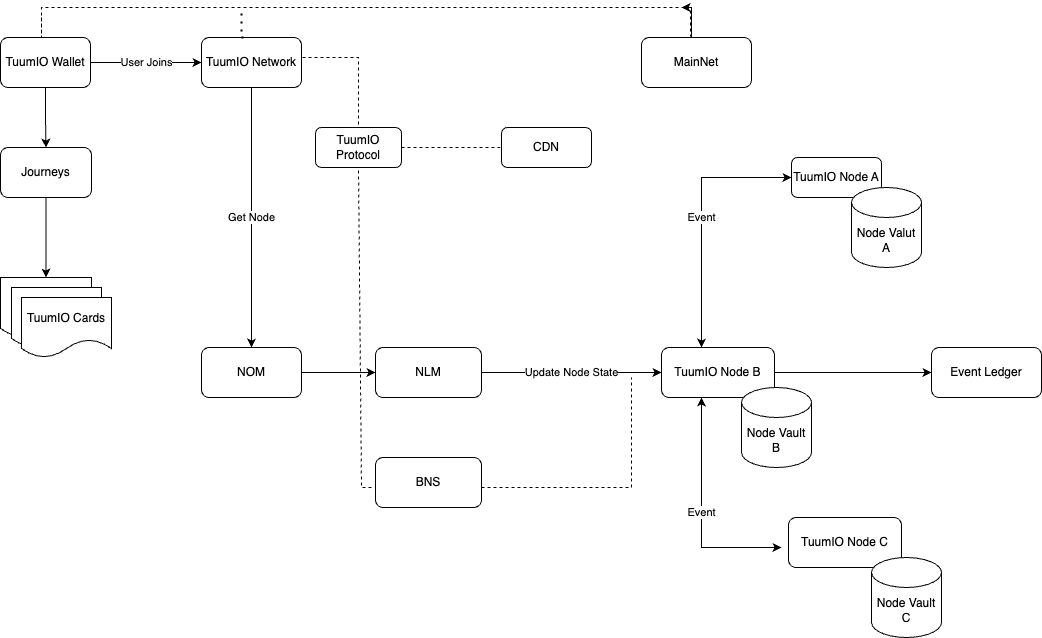

The diagram above was exported from draw.io. Its source (the exported page's mxGraphModel, read from the mxfile embedded in the PNG):
<mxGraphModel dx="954" dy="545" grid="1" gridSize="10" guides="1" tooltips="1" connect="1" arrows="1" fold="1" page="1" pageScale="1" pageWidth="827" pageHeight="1169" math="0" shadow="0">
  <root>
    <mxCell id="0" />
    <mxCell id="1" parent="0" />
    <mxCell id="LBXKqdnLrNMw9eEgvM4K-8" value="User Joins" style="edgeStyle=orthogonalEdgeStyle;rounded=0;orthogonalLoop=1;jettySize=auto;html=1;entryX=0;entryY=0.5;entryDx=0;entryDy=0;" edge="1" parent="1" source="LBXKqdnLrNMw9eEgvM4K-4" target="LBXKqdnLrNMw9eEgvM4K-5">
      <mxGeometry relative="1" as="geometry" />
    </mxCell>
    <mxCell id="LBXKqdnLrNMw9eEgvM4K-17" style="edgeStyle=orthogonalEdgeStyle;rounded=0;orthogonalLoop=1;jettySize=auto;html=1;exitX=0.5;exitY=1;exitDx=0;exitDy=0;entryX=0.5;entryY=0;entryDx=0;entryDy=0;" edge="1" parent="1" source="LBXKqdnLrNMw9eEgvM4K-4" target="LBXKqdnLrNMw9eEgvM4K-13">
      <mxGeometry relative="1" as="geometry" />
    </mxCell>
    <mxCell id="LBXKqdnLrNMw9eEgvM4K-4" value="TuumIO Wallet" style="rounded=1;whiteSpace=wrap;html=1;" vertex="1" parent="1">
      <mxGeometry x="39" y="40" width="90" height="50" as="geometry" />
    </mxCell>
    <mxCell id="LBXKqdnLrNMw9eEgvM4K-20" value="Get Node" style="edgeStyle=orthogonalEdgeStyle;rounded=0;orthogonalLoop=1;jettySize=auto;html=1;entryX=0.5;entryY=0;entryDx=0;entryDy=0;" edge="1" parent="1" source="LBXKqdnLrNMw9eEgvM4K-5" target="LBXKqdnLrNMw9eEgvM4K-19">
      <mxGeometry relative="1" as="geometry" />
    </mxCell>
    <mxCell id="LBXKqdnLrNMw9eEgvM4K-5" value="TuumIO Network" style="rounded=1;whiteSpace=wrap;html=1;" vertex="1" parent="1">
      <mxGeometry x="240" y="40" width="100" height="50" as="geometry" />
    </mxCell>
    <mxCell id="LBXKqdnLrNMw9eEgvM4K-11" style="edgeStyle=orthogonalEdgeStyle;rounded=0;orthogonalLoop=1;jettySize=auto;html=1;" edge="1" parent="1" source="LBXKqdnLrNMw9eEgvM4K-9">
      <mxGeometry relative="1" as="geometry">
        <mxPoint x="720" y="10" as="targetPoint" />
        <Array as="points">
          <mxPoint x="730" y="10" />
        </Array>
      </mxGeometry>
    </mxCell>
    <mxCell id="LBXKqdnLrNMw9eEgvM4K-9" value="MainNet" style="rounded=1;whiteSpace=wrap;html=1;" vertex="1" parent="1">
      <mxGeometry x="680" y="40" width="110" height="50" as="geometry" />
    </mxCell>
    <mxCell id="LBXKqdnLrNMw9eEgvM4K-10" value="" style="endArrow=none;dashed=1;html=1;rounded=0;entryX=0.445;entryY=-0.02;entryDx=0;entryDy=0;entryPerimeter=0;" edge="1" parent="1" target="LBXKqdnLrNMw9eEgvM4K-9">
      <mxGeometry width="50" height="50" relative="1" as="geometry">
        <mxPoint x="80" y="20" as="sourcePoint" />
        <mxPoint x="440" y="250" as="targetPoint" />
        <Array as="points">
          <mxPoint x="80" y="40" />
          <mxPoint x="80" y="10" />
          <mxPoint x="100" y="10" />
          <mxPoint x="150" y="10" />
          <mxPoint x="240" y="10" />
          <mxPoint x="410" y="10" />
          <mxPoint x="580" y="10" />
          <mxPoint x="670" y="10" />
          <mxPoint x="710" y="10" />
          <mxPoint x="729" y="10" />
        </Array>
      </mxGeometry>
    </mxCell>
    <mxCell id="LBXKqdnLrNMw9eEgvM4K-12" value="" style="endArrow=none;dashed=1;html=1;dashPattern=1 3;strokeWidth=2;rounded=0;exitX=0.42;exitY=0;exitDx=0;exitDy=0;exitPerimeter=0;" edge="1" parent="1" source="LBXKqdnLrNMw9eEgvM4K-5">
      <mxGeometry width="50" height="50" relative="1" as="geometry">
        <mxPoint x="390" y="300" as="sourcePoint" />
        <mxPoint x="280" y="10" as="targetPoint" />
        <Array as="points">
          <mxPoint x="280" y="40" />
        </Array>
      </mxGeometry>
    </mxCell>
    <mxCell id="LBXKqdnLrNMw9eEgvM4K-18" style="edgeStyle=orthogonalEdgeStyle;rounded=0;orthogonalLoop=1;jettySize=auto;html=1;entryX=0.5;entryY=0;entryDx=0;entryDy=0;" edge="1" parent="1" source="LBXKqdnLrNMw9eEgvM4K-13" target="LBXKqdnLrNMw9eEgvM4K-14">
      <mxGeometry relative="1" as="geometry" />
    </mxCell>
    <mxCell id="LBXKqdnLrNMw9eEgvM4K-13" value="Journeys" style="rounded=1;whiteSpace=wrap;html=1;" vertex="1" parent="1">
      <mxGeometry x="39" y="150" width="91" height="50" as="geometry" />
    </mxCell>
    <mxCell id="LBXKqdnLrNMw9eEgvM4K-14" value="" style="shape=document;whiteSpace=wrap;html=1;boundedLbl=1;" vertex="1" parent="1">
      <mxGeometry x="39" y="280" width="91" height="60" as="geometry" />
    </mxCell>
    <mxCell id="LBXKqdnLrNMw9eEgvM4K-15" value="" style="shape=document;whiteSpace=wrap;html=1;boundedLbl=1;" vertex="1" parent="1">
      <mxGeometry x="50" y="290" width="90" height="60" as="geometry" />
    </mxCell>
    <mxCell id="LBXKqdnLrNMw9eEgvM4K-16" value="TuumIO Cards" style="shape=document;whiteSpace=wrap;html=1;boundedLbl=1;" vertex="1" parent="1">
      <mxGeometry x="60" y="300" width="90" height="60" as="geometry" />
    </mxCell>
    <mxCell id="LBXKqdnLrNMw9eEgvM4K-27" style="edgeStyle=orthogonalEdgeStyle;rounded=0;orthogonalLoop=1;jettySize=auto;html=1;exitX=1;exitY=0.5;exitDx=0;exitDy=0;entryX=0;entryY=0.5;entryDx=0;entryDy=0;" edge="1" parent="1" source="LBXKqdnLrNMw9eEgvM4K-19" target="LBXKqdnLrNMw9eEgvM4K-23">
      <mxGeometry relative="1" as="geometry" />
    </mxCell>
    <mxCell id="LBXKqdnLrNMw9eEgvM4K-19" value="NOM" style="rounded=1;whiteSpace=wrap;html=1;" vertex="1" parent="1">
      <mxGeometry x="240" y="350" width="100" height="50" as="geometry" />
    </mxCell>
    <mxCell id="LBXKqdnLrNMw9eEgvM4K-21" value="TuumIO Protocol" style="rounded=1;whiteSpace=wrap;html=1;" vertex="1" parent="1">
      <mxGeometry x="354" y="130" width="86" height="40" as="geometry" />
    </mxCell>
    <mxCell id="LBXKqdnLrNMw9eEgvM4K-22" value="CDN" style="rounded=1;whiteSpace=wrap;html=1;" vertex="1" parent="1">
      <mxGeometry x="540" y="130" width="90" height="40" as="geometry" />
    </mxCell>
    <mxCell id="LBXKqdnLrNMw9eEgvM4K-33" value="Update Node State" style="edgeStyle=orthogonalEdgeStyle;rounded=0;orthogonalLoop=1;jettySize=auto;html=1;entryX=0;entryY=0.5;entryDx=0;entryDy=0;" edge="1" parent="1" source="LBXKqdnLrNMw9eEgvM4K-23" target="LBXKqdnLrNMw9eEgvM4K-30">
      <mxGeometry relative="1" as="geometry" />
    </mxCell>
    <mxCell id="LBXKqdnLrNMw9eEgvM4K-23" value="NLM" style="rounded=1;whiteSpace=wrap;html=1;" vertex="1" parent="1">
      <mxGeometry x="414" y="350" width="106" height="50" as="geometry" />
    </mxCell>
    <mxCell id="LBXKqdnLrNMw9eEgvM4K-24" value="BNS" style="rounded=1;whiteSpace=wrap;html=1;" vertex="1" parent="1">
      <mxGeometry x="414" y="460" width="106" height="50" as="geometry" />
    </mxCell>
    <mxCell id="LBXKqdnLrNMw9eEgvM4K-25" value="" style="endArrow=none;dashed=1;html=1;rounded=0;entryX=0.5;entryY=0;entryDx=0;entryDy=0;exitX=1;exitY=0.5;exitDx=0;exitDy=0;" edge="1" parent="1" source="LBXKqdnLrNMw9eEgvM4K-5" target="LBXKqdnLrNMw9eEgvM4K-21">
      <mxGeometry width="50" height="50" relative="1" as="geometry">
        <mxPoint x="390" y="300" as="sourcePoint" />
        <mxPoint x="400" y="60" as="targetPoint" />
        <Array as="points">
          <mxPoint x="340" y="60" />
          <mxPoint x="397" y="60" />
        </Array>
      </mxGeometry>
    </mxCell>
    <mxCell id="LBXKqdnLrNMw9eEgvM4K-26" value="" style="endArrow=none;dashed=1;html=1;rounded=0;entryX=0.5;entryY=1;entryDx=0;entryDy=0;" edge="1" parent="1" target="LBXKqdnLrNMw9eEgvM4K-21">
      <mxGeometry width="50" height="50" relative="1" as="geometry">
        <mxPoint x="410" y="490" as="sourcePoint" />
        <mxPoint x="440" y="250" as="targetPoint" />
        <Array as="points">
          <mxPoint x="400" y="490" />
        </Array>
      </mxGeometry>
    </mxCell>
    <mxCell id="LBXKqdnLrNMw9eEgvM4K-28" value="TuumIO Node A" style="rounded=1;whiteSpace=wrap;html=1;" vertex="1" parent="1">
      <mxGeometry x="830" y="160" width="90" height="40" as="geometry" />
    </mxCell>
    <mxCell id="LBXKqdnLrNMw9eEgvM4K-29" value="Event Ledger" style="rounded=1;whiteSpace=wrap;html=1;" vertex="1" parent="1">
      <mxGeometry x="970" y="350" width="110" height="50" as="geometry" />
    </mxCell>
    <mxCell id="LBXKqdnLrNMw9eEgvM4K-37" style="edgeStyle=orthogonalEdgeStyle;rounded=0;orthogonalLoop=1;jettySize=auto;html=1;entryX=0;entryY=0.5;entryDx=0;entryDy=0;" edge="1" parent="1" source="LBXKqdnLrNMw9eEgvM4K-30" target="LBXKqdnLrNMw9eEgvM4K-29">
      <mxGeometry relative="1" as="geometry" />
    </mxCell>
    <mxCell id="LBXKqdnLrNMw9eEgvM4K-30" value="TuumIO Node B" style="rounded=1;whiteSpace=wrap;html=1;" vertex="1" parent="1">
      <mxGeometry x="700" y="350" width="113" height="50" as="geometry" />
    </mxCell>
    <mxCell id="LBXKqdnLrNMw9eEgvM4K-31" value="TuumIO Node C" style="rounded=1;whiteSpace=wrap;html=1;" vertex="1" parent="1">
      <mxGeometry x="827" y="520" width="113" height="50" as="geometry" />
    </mxCell>
    <mxCell id="LBXKqdnLrNMw9eEgvM4K-32" value="Node Valut A" style="shape=cylinder3;whiteSpace=wrap;html=1;boundedLbl=1;backgroundOutline=1;size=15;" vertex="1" parent="1">
      <mxGeometry x="890" y="190" width="70" height="80" as="geometry" />
    </mxCell>
    <mxCell id="LBXKqdnLrNMw9eEgvM4K-34" value="" style="endArrow=none;dashed=1;html=1;rounded=0;" edge="1" parent="1">
      <mxGeometry width="50" height="50" relative="1" as="geometry">
        <mxPoint x="520" y="490" as="sourcePoint" />
        <mxPoint x="670" y="380" as="targetPoint" />
        <Array as="points">
          <mxPoint x="520" y="490" />
          <mxPoint x="670" y="490" />
        </Array>
      </mxGeometry>
    </mxCell>
    <mxCell id="LBXKqdnLrNMw9eEgvM4K-35" value="Node Vault B" style="shape=cylinder3;whiteSpace=wrap;html=1;boundedLbl=1;backgroundOutline=1;size=15;" vertex="1" parent="1">
      <mxGeometry x="780" y="390" width="70" height="80" as="geometry" />
    </mxCell>
    <mxCell id="LBXKqdnLrNMw9eEgvM4K-36" value="Node Vault C" style="shape=cylinder3;whiteSpace=wrap;html=1;boundedLbl=1;backgroundOutline=1;size=15;" vertex="1" parent="1">
      <mxGeometry x="910" y="560" width="70" height="80" as="geometry" />
    </mxCell>
    <mxCell id="LBXKqdnLrNMw9eEgvM4K-39" value="Event" style="endArrow=classic;startArrow=classic;html=1;rounded=0;exitX=0;exitY=0.5;exitDx=0;exitDy=0;" edge="1" parent="1" source="LBXKqdnLrNMw9eEgvM4K-28">
      <mxGeometry width="50" height="50" relative="1" as="geometry">
        <mxPoint x="640" y="400" as="sourcePoint" />
        <mxPoint x="740" y="350" as="targetPoint" />
        <Array as="points">
          <mxPoint x="740" y="180" />
          <mxPoint x="740" y="350" />
        </Array>
      </mxGeometry>
    </mxCell>
    <mxCell id="LBXKqdnLrNMw9eEgvM4K-40" value="Event" style="endArrow=classic;startArrow=classic;html=1;rounded=0;" edge="1" parent="1">
      <mxGeometry width="50" height="50" relative="1" as="geometry">
        <mxPoint x="740" y="400" as="sourcePoint" />
        <mxPoint x="820" y="550" as="targetPoint" />
        <Array as="points">
          <mxPoint x="740" y="400" />
          <mxPoint x="740" y="550" />
        </Array>
      </mxGeometry>
    </mxCell>
    <mxCell id="LBXKqdnLrNMw9eEgvM4K-41" value="" style="endArrow=none;dashed=1;html=1;rounded=0;exitX=1;exitY=0.5;exitDx=0;exitDy=0;entryX=0;entryY=0.5;entryDx=0;entryDy=0;" edge="1" parent="1" source="LBXKqdnLrNMw9eEgvM4K-21" target="LBXKqdnLrNMw9eEgvM4K-22">
      <mxGeometry width="50" height="50" relative="1" as="geometry">
        <mxPoint x="640" y="240" as="sourcePoint" />
        <mxPoint x="690" y="190" as="targetPoint" />
      </mxGeometry>
    </mxCell>
  </root>
</mxGraphModel>